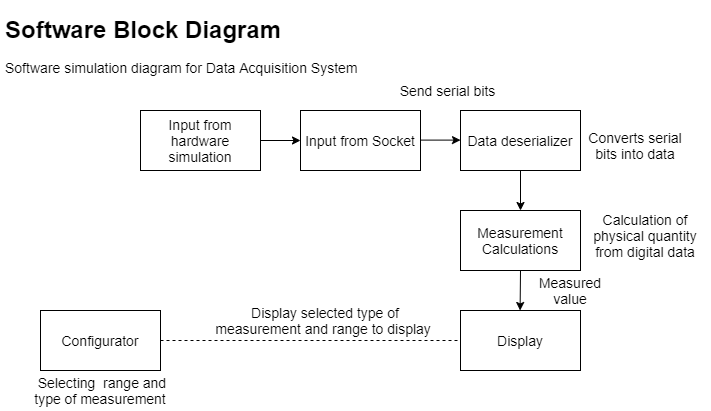

The diagram above was exported from draw.io. Its source (the exported page's mxGraphModel, read from the mxfile embedded in the PNG):
<mxGraphModel dx="1342" dy="557" grid="1" gridSize="10" guides="1" tooltips="1" connect="1" arrows="1" fold="1" page="1" pageScale="1" pageWidth="850" pageHeight="1100" math="0" shadow="0">
  <root>
    <mxCell id="0" />
    <mxCell id="1" parent="0" />
    <mxCell id="92xdcKbL-SJd2TWDZkfh-7" value="&lt;font style=&quot;font-size: 14px&quot;&gt;Input from hardware simulation&lt;/font&gt;" style="rounded=0;whiteSpace=wrap;html=1;" vertex="1" parent="1">
      <mxGeometry x="160" y="120" width="120" height="60" as="geometry" />
    </mxCell>
    <mxCell id="92xdcKbL-SJd2TWDZkfh-8" value="&lt;font style=&quot;font-size: 14px&quot;&gt;Input from Socket&lt;/font&gt;" style="rounded=0;whiteSpace=wrap;html=1;" vertex="1" parent="1">
      <mxGeometry x="320" y="120" width="120" height="60" as="geometry" />
    </mxCell>
    <mxCell id="92xdcKbL-SJd2TWDZkfh-9" value="&lt;font style=&quot;font-size: 14px&quot;&gt;Data deserializer&lt;/font&gt;" style="rounded=0;whiteSpace=wrap;html=1;" vertex="1" parent="1">
      <mxGeometry x="480" y="120" width="120" height="60" as="geometry" />
    </mxCell>
    <mxCell id="92xdcKbL-SJd2TWDZkfh-10" value="&lt;font style=&quot;font-size: 14px&quot;&gt;Measurement Calculations&lt;/font&gt;" style="rounded=0;whiteSpace=wrap;html=1;" vertex="1" parent="1">
      <mxGeometry x="480" y="220" width="120" height="60" as="geometry" />
    </mxCell>
    <mxCell id="92xdcKbL-SJd2TWDZkfh-12" value="&lt;font style=&quot;font-size: 14px&quot;&gt;Display&lt;/font&gt;" style="rounded=0;whiteSpace=wrap;html=1;" vertex="1" parent="1">
      <mxGeometry x="480" y="320" width="120" height="60" as="geometry" />
    </mxCell>
    <mxCell id="92xdcKbL-SJd2TWDZkfh-20" value="" style="endArrow=classic;html=1;exitX=1;exitY=0.5;exitDx=0;exitDy=0;entryX=0;entryY=0.5;entryDx=0;entryDy=0;" edge="1" parent="1" source="92xdcKbL-SJd2TWDZkfh-7" target="92xdcKbL-SJd2TWDZkfh-8">
      <mxGeometry width="50" height="50" relative="1" as="geometry">
        <mxPoint x="650" y="320" as="sourcePoint" />
        <mxPoint x="700" y="270" as="targetPoint" />
      </mxGeometry>
    </mxCell>
    <mxCell id="92xdcKbL-SJd2TWDZkfh-21" value="" style="endArrow=classic;html=1;exitX=1;exitY=0.5;exitDx=0;exitDy=0;entryX=0;entryY=0.5;entryDx=0;entryDy=0;" edge="1" parent="1">
      <mxGeometry width="50" height="50" relative="1" as="geometry">
        <mxPoint x="440" y="149.6" as="sourcePoint" />
        <mxPoint x="480" y="149.6" as="targetPoint" />
      </mxGeometry>
    </mxCell>
    <mxCell id="92xdcKbL-SJd2TWDZkfh-22" value="" style="endArrow=classic;html=1;entryX=0.5;entryY=0;entryDx=0;entryDy=0;" edge="1" parent="1" target="92xdcKbL-SJd2TWDZkfh-10">
      <mxGeometry width="50" height="50" relative="1" as="geometry">
        <mxPoint x="540" y="180" as="sourcePoint" />
        <mxPoint x="340" y="170" as="targetPoint" />
      </mxGeometry>
    </mxCell>
    <mxCell id="92xdcKbL-SJd2TWDZkfh-23" value="" style="endArrow=classic;html=1;entryX=0.5;entryY=0;entryDx=0;entryDy=0;" edge="1" parent="1">
      <mxGeometry width="50" height="50" relative="1" as="geometry">
        <mxPoint x="540" y="280" as="sourcePoint" />
        <mxPoint x="539.6" y="320" as="targetPoint" />
      </mxGeometry>
    </mxCell>
    <mxCell id="92xdcKbL-SJd2TWDZkfh-25" value="&lt;font style=&quot;font-size: 14px&quot;&gt;Converts serial bits into data&lt;/font&gt;" style="text;html=1;strokeColor=none;fillColor=none;align=center;verticalAlign=middle;whiteSpace=wrap;rounded=0;" vertex="1" parent="1">
      <mxGeometry x="600" y="130" width="110" height="50" as="geometry" />
    </mxCell>
    <mxCell id="92xdcKbL-SJd2TWDZkfh-28" value="&lt;font style=&quot;font-size: 14px&quot;&gt;Configurator&lt;/font&gt;" style="rounded=0;whiteSpace=wrap;html=1;" vertex="1" parent="1">
      <mxGeometry x="60" y="320" width="120" height="60" as="geometry" />
    </mxCell>
    <mxCell id="92xdcKbL-SJd2TWDZkfh-29" value="" style="endArrow=none;dashed=1;html=1;exitX=1;exitY=0.5;exitDx=0;exitDy=0;entryX=0;entryY=0.5;entryDx=0;entryDy=0;" edge="1" parent="1" source="92xdcKbL-SJd2TWDZkfh-28" target="92xdcKbL-SJd2TWDZkfh-12">
      <mxGeometry width="50" height="50" relative="1" as="geometry">
        <mxPoint x="520" y="350" as="sourcePoint" />
        <mxPoint x="570" y="300" as="targetPoint" />
      </mxGeometry>
    </mxCell>
    <mxCell id="92xdcKbL-SJd2TWDZkfh-30" value="&lt;font style=&quot;font-size: 14px&quot;&gt;&amp;nbsp;Selecting&amp;nbsp; range and type of measurement&lt;/font&gt;" style="text;html=1;strokeColor=none;fillColor=none;align=center;verticalAlign=middle;whiteSpace=wrap;rounded=0;" vertex="1" parent="1">
      <mxGeometry x="50" y="380" width="140" height="40" as="geometry" />
    </mxCell>
    <mxCell id="92xdcKbL-SJd2TWDZkfh-31" value="&lt;font style=&quot;font-size: 14px&quot;&gt;Display selected type of measurement and range to display&amp;nbsp;&lt;/font&gt;" style="text;html=1;strokeColor=none;fillColor=none;align=center;verticalAlign=middle;whiteSpace=wrap;rounded=0;" vertex="1" parent="1">
      <mxGeometry x="230" y="310" width="230" height="40" as="geometry" />
    </mxCell>
    <mxCell id="92xdcKbL-SJd2TWDZkfh-33" value="&lt;font style=&quot;font-size: 14px&quot;&gt;Calculation of physical quantity from digital data&lt;/font&gt;" style="text;html=1;strokeColor=none;fillColor=none;align=center;verticalAlign=middle;whiteSpace=wrap;rounded=0;" vertex="1" parent="1">
      <mxGeometry x="600" y="220" width="130" height="50" as="geometry" />
    </mxCell>
    <mxCell id="92xdcKbL-SJd2TWDZkfh-34" value="&lt;font style=&quot;font-size: 14px&quot;&gt;Measured value&lt;/font&gt;" style="text;html=1;strokeColor=none;fillColor=none;align=center;verticalAlign=middle;whiteSpace=wrap;rounded=0;" vertex="1" parent="1">
      <mxGeometry x="540" y="290" width="100" height="20" as="geometry" />
    </mxCell>
    <mxCell id="92xdcKbL-SJd2TWDZkfh-35" value="&lt;font style=&quot;font-size: 14px&quot;&gt;Send serial bits&lt;/font&gt;" style="text;html=1;strokeColor=none;fillColor=none;align=center;verticalAlign=middle;whiteSpace=wrap;rounded=0;" vertex="1" parent="1">
      <mxGeometry x="390" y="90" width="155" height="20" as="geometry" />
    </mxCell>
    <mxCell id="92xdcKbL-SJd2TWDZkfh-36" value="&lt;h1&gt;Software Block Diagram&lt;/h1&gt;&lt;p&gt;&lt;font style=&quot;font-size: 14px&quot;&gt;Software simulation diagram for Data Acquisition System&lt;/font&gt;&lt;/p&gt;" style="text;html=1;strokeColor=none;fillColor=none;spacing=5;spacingTop=-20;whiteSpace=wrap;overflow=hidden;rounded=0;" vertex="1" parent="1">
      <mxGeometry x="20" y="20" width="370" height="70" as="geometry" />
    </mxCell>
  </root>
</mxGraphModel>